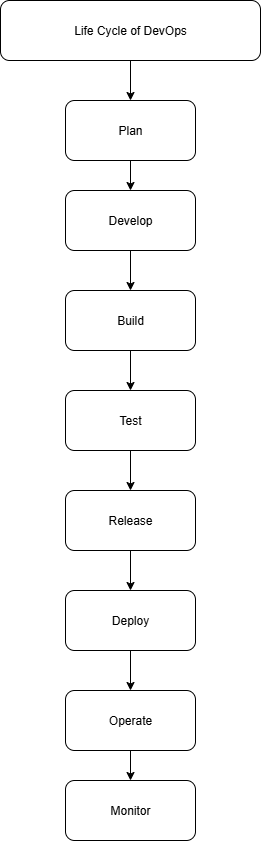

The diagram above was exported from draw.io. Its source (the exported page's mxGraphModel, read from the mxfile embedded in the PNG):
<mxGraphModel dx="872" dy="465" grid="1" gridSize="10" guides="1" tooltips="1" connect="1" arrows="1" fold="1" page="1" pageScale="1" pageWidth="850" pageHeight="1100" math="0" shadow="0">
  <root>
    <mxCell id="0" />
    <mxCell id="1" parent="0" />
    <mxCell id="TQ7novze7DYbmbgDNADG-14" value="" style="edgeStyle=orthogonalEdgeStyle;rounded=0;orthogonalLoop=1;jettySize=auto;html=1;" edge="1" parent="1" source="TQ7novze7DYbmbgDNADG-3" target="TQ7novze7DYbmbgDNADG-5">
      <mxGeometry relative="1" as="geometry" />
    </mxCell>
    <mxCell id="TQ7novze7DYbmbgDNADG-3" value="Plan" style="rounded=1;whiteSpace=wrap;html=1;" vertex="1" parent="1">
      <mxGeometry x="345" y="100" width="130" height="60" as="geometry" />
    </mxCell>
    <mxCell id="TQ7novze7DYbmbgDNADG-13" value="" style="edgeStyle=orthogonalEdgeStyle;rounded=0;orthogonalLoop=1;jettySize=auto;html=1;" edge="1" parent="1" source="TQ7novze7DYbmbgDNADG-4" target="TQ7novze7DYbmbgDNADG-3">
      <mxGeometry relative="1" as="geometry" />
    </mxCell>
    <mxCell id="TQ7novze7DYbmbgDNADG-4" value="Life Cycle of DevOps" style="rounded=1;whiteSpace=wrap;html=1;" vertex="1" parent="1">
      <mxGeometry x="280" width="260" height="60" as="geometry" />
    </mxCell>
    <mxCell id="TQ7novze7DYbmbgDNADG-15" value="" style="edgeStyle=orthogonalEdgeStyle;rounded=0;orthogonalLoop=1;jettySize=auto;html=1;" edge="1" parent="1" source="TQ7novze7DYbmbgDNADG-5" target="TQ7novze7DYbmbgDNADG-12">
      <mxGeometry relative="1" as="geometry" />
    </mxCell>
    <mxCell id="TQ7novze7DYbmbgDNADG-5" value="Develop" style="rounded=1;whiteSpace=wrap;html=1;" vertex="1" parent="1">
      <mxGeometry x="345" y="190" width="130" height="60" as="geometry" />
    </mxCell>
    <mxCell id="TQ7novze7DYbmbgDNADG-7" value="Monitor" style="rounded=1;whiteSpace=wrap;html=1;" vertex="1" parent="1">
      <mxGeometry x="345" y="780" width="130" height="60" as="geometry" />
    </mxCell>
    <mxCell id="TQ7novze7DYbmbgDNADG-20" value="" style="edgeStyle=orthogonalEdgeStyle;rounded=0;orthogonalLoop=1;jettySize=auto;html=1;" edge="1" parent="1" source="TQ7novze7DYbmbgDNADG-8" target="TQ7novze7DYbmbgDNADG-7">
      <mxGeometry relative="1" as="geometry" />
    </mxCell>
    <mxCell id="TQ7novze7DYbmbgDNADG-8" value="Operate" style="rounded=1;whiteSpace=wrap;html=1;" vertex="1" parent="1">
      <mxGeometry x="345" y="690" width="130" height="60" as="geometry" />
    </mxCell>
    <mxCell id="TQ7novze7DYbmbgDNADG-19" value="" style="edgeStyle=orthogonalEdgeStyle;rounded=0;orthogonalLoop=1;jettySize=auto;html=1;" edge="1" parent="1" source="TQ7novze7DYbmbgDNADG-9" target="TQ7novze7DYbmbgDNADG-8">
      <mxGeometry relative="1" as="geometry" />
    </mxCell>
    <mxCell id="TQ7novze7DYbmbgDNADG-9" value="Deploy" style="rounded=1;whiteSpace=wrap;html=1;" vertex="1" parent="1">
      <mxGeometry x="345" y="590" width="130" height="60" as="geometry" />
    </mxCell>
    <mxCell id="TQ7novze7DYbmbgDNADG-18" value="" style="edgeStyle=orthogonalEdgeStyle;rounded=0;orthogonalLoop=1;jettySize=auto;html=1;" edge="1" parent="1" source="TQ7novze7DYbmbgDNADG-10" target="TQ7novze7DYbmbgDNADG-9">
      <mxGeometry relative="1" as="geometry" />
    </mxCell>
    <mxCell id="TQ7novze7DYbmbgDNADG-10" value="Release" style="rounded=1;whiteSpace=wrap;html=1;" vertex="1" parent="1">
      <mxGeometry x="345" y="490" width="130" height="60" as="geometry" />
    </mxCell>
    <mxCell id="TQ7novze7DYbmbgDNADG-17" value="" style="edgeStyle=orthogonalEdgeStyle;rounded=0;orthogonalLoop=1;jettySize=auto;html=1;" edge="1" parent="1" source="TQ7novze7DYbmbgDNADG-11" target="TQ7novze7DYbmbgDNADG-10">
      <mxGeometry relative="1" as="geometry" />
    </mxCell>
    <mxCell id="TQ7novze7DYbmbgDNADG-11" value="Test" style="rounded=1;whiteSpace=wrap;html=1;" vertex="1" parent="1">
      <mxGeometry x="345" y="390" width="130" height="60" as="geometry" />
    </mxCell>
    <mxCell id="TQ7novze7DYbmbgDNADG-16" value="" style="edgeStyle=orthogonalEdgeStyle;rounded=0;orthogonalLoop=1;jettySize=auto;html=1;" edge="1" parent="1" source="TQ7novze7DYbmbgDNADG-12" target="TQ7novze7DYbmbgDNADG-11">
      <mxGeometry relative="1" as="geometry" />
    </mxCell>
    <mxCell id="TQ7novze7DYbmbgDNADG-12" value="Build" style="rounded=1;whiteSpace=wrap;html=1;" vertex="1" parent="1">
      <mxGeometry x="345" y="290" width="130" height="60" as="geometry" />
    </mxCell>
  </root>
</mxGraphModel>